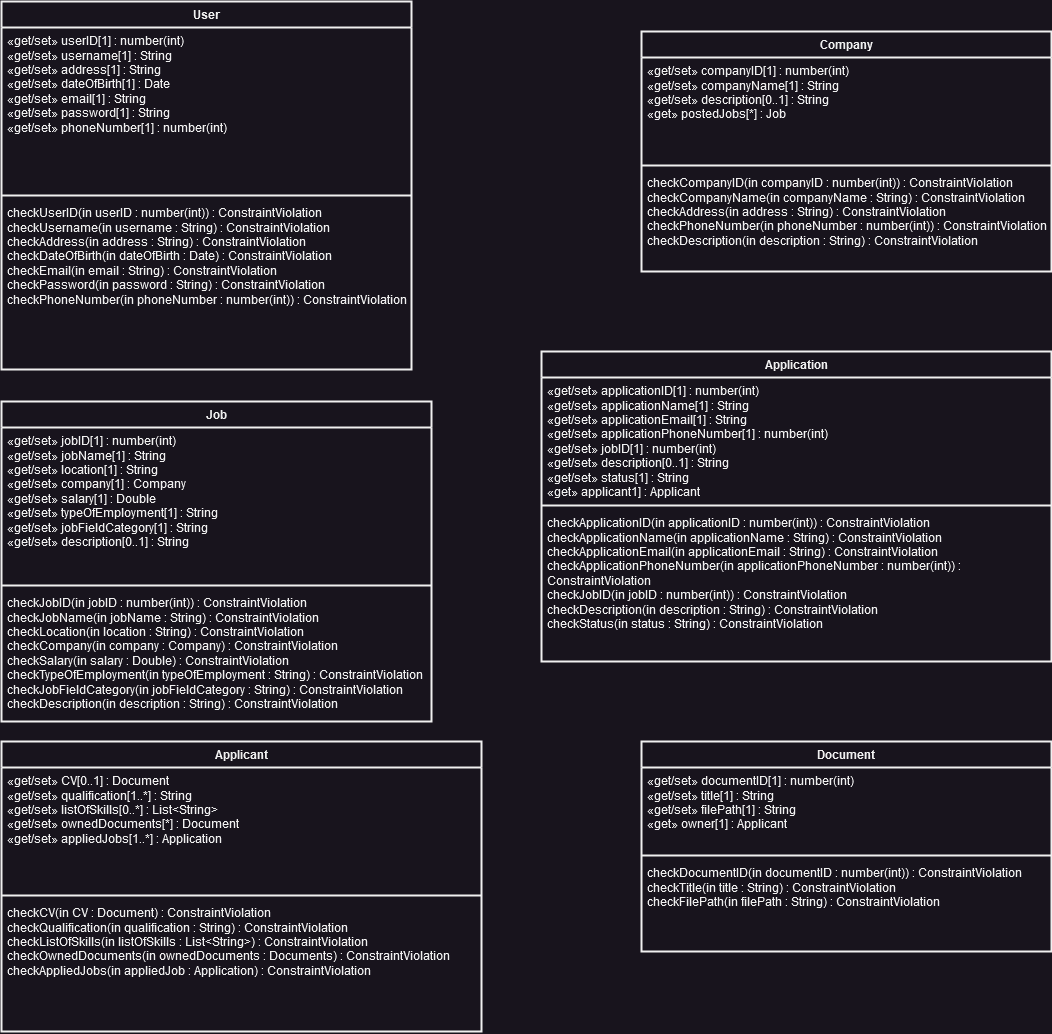

The diagram above was exported from draw.io. Its source (the exported page's mxGraphModel, read from the mxfile embedded in the PNG):
<mxGraphModel dx="1500" dy="754" grid="1" gridSize="10" guides="1" tooltips="1" connect="1" arrows="1" fold="1" page="1" pageScale="1" pageWidth="1169" pageHeight="827" math="0" shadow="0">
  <root>
    <mxCell id="WIyWlLk6GJQsqaUBKTNV-0" />
    <mxCell id="WIyWlLk6GJQsqaUBKTNV-1" parent="WIyWlLk6GJQsqaUBKTNV-0" />
    <mxCell id="pfGpXki5UYKTvDBVukr8-8" value="User" style="swimlane;fontStyle=1;align=center;verticalAlign=top;childLayout=stackLayout;horizontal=1;startSize=26;horizontalStack=0;resizeParent=1;resizeParentMax=0;resizeLast=0;collapsible=1;marginBottom=0;whiteSpace=wrap;html=1;strokeWidth=2;" parent="WIyWlLk6GJQsqaUBKTNV-1" vertex="1">
      <mxGeometry x="30" y="30" width="410" height="368" as="geometry" />
    </mxCell>
    <UserObject label="«get/set» userID[1] : number(int)&lt;br&gt;«get/set» username[1] : String&lt;br&gt;«get/set» address[1] : String&lt;br&gt;«get/set» dateOfBirth[1] : Date&lt;br&gt;«get/set» email[1] : String&lt;br&gt;«get/set» password[1] : String&lt;br&gt;«get/set» phoneNumber[1] : number(int)&lt;br&gt;" id="DuR-rNI8Jfg5QxDIzmfV-16">
      <mxCell style="text;strokeColor=none;fillColor=none;align=left;verticalAlign=top;spacingLeft=4;spacingRight=4;overflow=hidden;rotatable=0;points=[[0,0.5],[1,0.5]];portConstraint=eastwest;spacing=2;spacingTop=0;whiteSpace=wrap;html=1;" parent="pfGpXki5UYKTvDBVukr8-8" vertex="1">
        <mxGeometry y="26" width="410" height="164" as="geometry" />
      </mxCell>
    </UserObject>
    <mxCell id="pfGpXki5UYKTvDBVukr8-10" value="" style="line;strokeWidth=2;fillColor=none;align=left;verticalAlign=middle;spacingTop=-1;spacingLeft=3;spacingRight=3;rotatable=0;labelPosition=right;points=[];portConstraint=eastwest;strokeColor=inherit;" parent="pfGpXki5UYKTvDBVukr8-8" vertex="1">
      <mxGeometry y="190" width="410" height="8" as="geometry" />
    </mxCell>
    <UserObject label="checkUserID(in userID : number(int)) : ConstraintViolation&lt;br&gt;checkUsername(in username : String) : ConstraintViolation&lt;br&gt;checkAddress(in address : String) : ConstraintViolation&lt;br&gt;checkDateOfBirth(in dateOfBirth : Date) : ConstraintViolation&lt;br&gt;checkEmail(in email : String) : ConstraintViolation&lt;br&gt;checkPassword(in password : String) : ConstraintViolation&lt;br&gt;checkPhoneNumber(in phoneNumber : number(int)) : ConstraintViolation&lt;br&gt;" id="YJHB6RvNx_NVDCRdOmSo-0">
      <mxCell style="text;strokeColor=none;fillColor=none;align=left;verticalAlign=top;spacingLeft=4;spacingRight=4;overflow=hidden;rotatable=0;points=[[0,0.5],[1,0.5]];portConstraint=eastwest;spacing=2;spacingTop=0;whiteSpace=wrap;html=1;" parent="pfGpXki5UYKTvDBVukr8-8" vertex="1">
        <mxGeometry y="198" width="410" height="170" as="geometry" />
      </mxCell>
    </UserObject>
    <mxCell id="YJHB6RvNx_NVDCRdOmSo-1" value="Company" style="swimlane;fontStyle=1;align=center;verticalAlign=top;childLayout=stackLayout;horizontal=1;startSize=26;horizontalStack=0;resizeParent=1;resizeParentMax=0;resizeLast=0;collapsible=1;marginBottom=0;whiteSpace=wrap;html=1;strokeWidth=2;" parent="WIyWlLk6GJQsqaUBKTNV-1" vertex="1">
      <mxGeometry x="670" y="60" width="410" height="240" as="geometry" />
    </mxCell>
    <UserObject label="«get/set» companyID[1] : number(int)&lt;br&gt;«get/set» companyName[1] : String&lt;br&gt;&lt;div&gt;«get/set» description[0..1] : String&lt;/div&gt;&lt;div&gt;«get» postedJobs[*] : Job&lt;/div&gt;" id="YJHB6RvNx_NVDCRdOmSo-2">
      <mxCell style="text;strokeColor=none;fillColor=none;align=left;verticalAlign=top;spacingLeft=4;spacingRight=4;overflow=hidden;rotatable=0;points=[[0,0.5],[1,0.5]];portConstraint=eastwest;spacing=2;spacingTop=0;whiteSpace=wrap;html=1;" parent="YJHB6RvNx_NVDCRdOmSo-1" vertex="1">
        <mxGeometry y="26" width="410" height="104" as="geometry" />
      </mxCell>
    </UserObject>
    <mxCell id="YJHB6RvNx_NVDCRdOmSo-3" value="" style="line;strokeWidth=2;fillColor=none;align=left;verticalAlign=middle;spacingTop=-1;spacingLeft=3;spacingRight=3;rotatable=0;labelPosition=right;points=[];portConstraint=eastwest;strokeColor=inherit;" parent="YJHB6RvNx_NVDCRdOmSo-1" vertex="1">
      <mxGeometry y="130" width="410" height="8" as="geometry" />
    </mxCell>
    <UserObject label="checkCompanyID(in companyID : number(int)) : ConstraintViolation&lt;br/&gt;checkCompanyName(in companyName : String) : ConstraintViolation&lt;br/&gt;checkAddress(in address : String) : ConstraintViolation&lt;br/&gt;checkPhoneNumber(in phoneNumber : number(int)) : ConstraintViolation&lt;br/&gt;checkDescription(in description : String) : ConstraintViolation" id="YJHB6RvNx_NVDCRdOmSo-4">
      <mxCell style="text;strokeColor=none;fillColor=none;align=left;verticalAlign=top;spacingLeft=4;spacingRight=4;overflow=hidden;rotatable=0;points=[[0,0.5],[1,0.5]];portConstraint=eastwest;spacing=2;spacingTop=0;whiteSpace=wrap;html=1;" parent="YJHB6RvNx_NVDCRdOmSo-1" vertex="1">
        <mxGeometry y="138" width="410" height="102" as="geometry" />
      </mxCell>
    </UserObject>
    <mxCell id="YJHB6RvNx_NVDCRdOmSo-5" value="Job" style="swimlane;fontStyle=1;align=center;verticalAlign=top;childLayout=stackLayout;horizontal=1;startSize=26;horizontalStack=0;resizeParent=1;resizeParentMax=0;resizeLast=0;collapsible=1;marginBottom=0;whiteSpace=wrap;html=1;strokeWidth=2;" parent="WIyWlLk6GJQsqaUBKTNV-1" vertex="1">
      <mxGeometry x="30" y="430" width="430" height="320" as="geometry" />
    </mxCell>
    <UserObject label="«get/set» jobID[1] : number(int)&lt;br&gt;«get/set» jobName[1] : String&lt;br&gt;«get/set» location[1] : String&lt;br&gt;«get/set» company[1] : Company&lt;br&gt;«get/set» salary[1] : Double&lt;br&gt;«get/set» typeOfEmployment[1] : String&lt;br&gt;«get/set» jobFieldCategory[1] : String&lt;br&gt;&lt;div&gt;«get/set» description[0..1] : String&lt;/div&gt;&lt;div&gt;&lt;br&gt;&lt;/div&gt;" id="YJHB6RvNx_NVDCRdOmSo-6">
      <mxCell style="text;strokeColor=none;fillColor=none;align=left;verticalAlign=top;spacingLeft=4;spacingRight=4;overflow=hidden;rotatable=0;points=[[0,0.5],[1,0.5]];portConstraint=eastwest;spacing=2;spacingTop=0;whiteSpace=wrap;html=1;" parent="YJHB6RvNx_NVDCRdOmSo-5" vertex="1">
        <mxGeometry y="26" width="430" height="154" as="geometry" />
      </mxCell>
    </UserObject>
    <mxCell id="YJHB6RvNx_NVDCRdOmSo-7" value="" style="line;strokeWidth=2;fillColor=none;align=left;verticalAlign=middle;spacingTop=-1;spacingLeft=3;spacingRight=3;rotatable=0;labelPosition=right;points=[];portConstraint=eastwest;strokeColor=inherit;" parent="YJHB6RvNx_NVDCRdOmSo-5" vertex="1">
      <mxGeometry y="180" width="430" height="8" as="geometry" />
    </mxCell>
    <UserObject label="checkJobID(in jobID : number(int)) : ConstraintViolation&lt;br/&gt;checkJobName(in jobName : String) : ConstraintViolation&lt;br/&gt;checkLocation(in location : String) : ConstraintViolation&lt;br/&gt;checkCompany(in company : Company) : ConstraintViolation&lt;br/&gt;checkSalary(in salary : Double) : ConstraintViolation&lt;br/&gt;checkTypeOfEmployment(in typeOfEmployment : String) : ConstraintViolation&lt;br/&gt;checkJobFieldCategory(in jobFieldCategory : String) : ConstraintViolation&lt;br/&gt;checkDescription(in description : String) : ConstraintViolation" id="YJHB6RvNx_NVDCRdOmSo-8">
      <mxCell style="text;strokeColor=none;fillColor=none;align=left;verticalAlign=top;spacingLeft=4;spacingRight=4;overflow=hidden;rotatable=0;points=[[0,0.5],[1,0.5]];portConstraint=eastwest;spacing=2;spacingTop=0;whiteSpace=wrap;html=1;" parent="YJHB6RvNx_NVDCRdOmSo-5" vertex="1">
        <mxGeometry y="188" width="430" height="132" as="geometry" />
      </mxCell>
    </UserObject>
    <mxCell id="dcfwUZVmNZMuL17V9sCw-0" value="Application" style="swimlane;fontStyle=1;align=center;verticalAlign=top;childLayout=stackLayout;horizontal=1;startSize=26;horizontalStack=0;resizeParent=1;resizeParentMax=0;resizeLast=0;collapsible=1;marginBottom=0;whiteSpace=wrap;html=1;strokeWidth=2;" parent="WIyWlLk6GJQsqaUBKTNV-1" vertex="1">
      <mxGeometry x="570" y="380" width="510" height="310" as="geometry" />
    </mxCell>
    <UserObject label="«get/set» applicationID[1] : number(int)&lt;br&gt;«get/set» applicationName[1] : String&lt;br&gt;«get/set» applicationEmail[1] : String&lt;br&gt;«get/set» applicationPhoneNumber[1] : number(int)&lt;br&gt;«get/set» jobID[1] : number(int)&lt;br&gt;«get/set» description[0..1] : String&lt;br&gt;&lt;div&gt;«get/set» status[1] : String&lt;/div&gt;&lt;div&gt;«get» applicant1] : Applicant&lt;/div&gt;" id="dcfwUZVmNZMuL17V9sCw-1">
      <mxCell style="text;strokeColor=none;fillColor=none;align=left;verticalAlign=top;spacingLeft=4;spacingRight=4;overflow=hidden;rotatable=0;points=[[0,0.5],[1,0.5]];portConstraint=eastwest;spacing=2;spacingTop=0;whiteSpace=wrap;html=1;" parent="dcfwUZVmNZMuL17V9sCw-0" vertex="1">
        <mxGeometry y="26" width="510" height="124" as="geometry" />
      </mxCell>
    </UserObject>
    <mxCell id="dcfwUZVmNZMuL17V9sCw-2" value="" style="line;strokeWidth=2;fillColor=none;align=left;verticalAlign=middle;spacingTop=-1;spacingLeft=3;spacingRight=3;rotatable=0;labelPosition=right;points=[];portConstraint=eastwest;strokeColor=inherit;" parent="dcfwUZVmNZMuL17V9sCw-0" vertex="1">
      <mxGeometry y="150" width="510" height="8" as="geometry" />
    </mxCell>
    <UserObject label="checkApplicationID(in applicationID : number(int)) : ConstraintViolation&lt;br&gt;checkApplicationName(in applicationName : String) : ConstraintViolation&lt;br&gt;checkApplicationEmail(in applicationEmail : String) : ConstraintViolation&lt;br&gt;checkApplicationPhoneNumber(in applicationPhoneNumber : number(int)) : ConstraintViolation&lt;br&gt;checkJobID(in jobID : number(int)) : ConstraintViolation&lt;br&gt;checkDescription(in description : String) : ConstraintViolation&lt;br&gt;checkStatus(in status : String) : ConstraintViolation" id="dcfwUZVmNZMuL17V9sCw-3">
      <mxCell style="text;strokeColor=none;fillColor=none;align=left;verticalAlign=top;spacingLeft=4;spacingRight=4;overflow=hidden;rotatable=0;points=[[0,0.5],[1,0.5]];portConstraint=eastwest;spacing=2;spacingTop=0;whiteSpace=wrap;html=1;" parent="dcfwUZVmNZMuL17V9sCw-0" vertex="1">
        <mxGeometry y="158" width="510" height="152" as="geometry" />
      </mxCell>
    </UserObject>
    <mxCell id="dcfwUZVmNZMuL17V9sCw-4" value="Document" style="swimlane;fontStyle=1;align=center;verticalAlign=top;childLayout=stackLayout;horizontal=1;startSize=26;horizontalStack=0;resizeParent=1;resizeParentMax=0;resizeLast=0;collapsible=1;marginBottom=0;whiteSpace=wrap;html=1;strokeWidth=2;" parent="WIyWlLk6GJQsqaUBKTNV-1" vertex="1">
      <mxGeometry x="670" y="770" width="410" height="210" as="geometry" />
    </mxCell>
    <UserObject label="&lt;div&gt;«get/set» documentID[1] : number(int)&lt;/div&gt;&lt;div&gt;«get/set» title[1] : String&lt;/div&gt;&lt;div&gt;«get/set» filePath[1] : String&lt;/div&gt;&lt;div&gt;«get» owner[1] : Applicant&lt;br&gt;&lt;/div&gt;" id="dcfwUZVmNZMuL17V9sCw-5">
      <mxCell style="text;strokeColor=none;fillColor=none;align=left;verticalAlign=top;spacingLeft=4;spacingRight=4;overflow=hidden;rotatable=0;points=[[0,0.5],[1,0.5]];portConstraint=eastwest;spacing=2;spacingTop=0;whiteSpace=wrap;html=1;" parent="dcfwUZVmNZMuL17V9sCw-4" vertex="1">
        <mxGeometry y="26" width="410" height="84" as="geometry" />
      </mxCell>
    </UserObject>
    <mxCell id="dcfwUZVmNZMuL17V9sCw-6" value="" style="line;strokeWidth=2;fillColor=none;align=left;verticalAlign=middle;spacingTop=-1;spacingLeft=3;spacingRight=3;rotatable=0;labelPosition=right;points=[];portConstraint=eastwest;strokeColor=inherit;" parent="dcfwUZVmNZMuL17V9sCw-4" vertex="1">
      <mxGeometry y="110" width="410" height="8" as="geometry" />
    </mxCell>
    <UserObject label="&lt;div&gt;checkDocumentID(in documentID : number(int)) : ConstraintViolation&lt;/div&gt;&lt;div&gt;checkTitle(in title : String) : ConstraintViolation&lt;/div&gt;&lt;div&gt;checkFilePath(in filePath : String) : ConstraintViolation&lt;/div&gt;" id="dcfwUZVmNZMuL17V9sCw-7">
      <mxCell style="text;strokeColor=none;fillColor=none;align=left;verticalAlign=top;spacingLeft=4;spacingRight=4;overflow=hidden;rotatable=0;points=[[0,0.5],[1,0.5]];portConstraint=eastwest;spacing=2;spacingTop=0;whiteSpace=wrap;html=1;" parent="dcfwUZVmNZMuL17V9sCw-4" vertex="1">
        <mxGeometry y="118" width="410" height="92" as="geometry" />
      </mxCell>
    </UserObject>
    <mxCell id="IHfTu-N6DUVGwPw9vona-0" value="Applicant" style="swimlane;fontStyle=1;align=center;verticalAlign=top;childLayout=stackLayout;horizontal=1;startSize=26;horizontalStack=0;resizeParent=1;resizeParentMax=0;resizeLast=0;collapsible=1;marginBottom=0;whiteSpace=wrap;html=1;strokeWidth=2;" vertex="1" parent="WIyWlLk6GJQsqaUBKTNV-1">
      <mxGeometry x="30" y="770" width="480" height="290" as="geometry" />
    </mxCell>
    <UserObject label="«get/set» CV[0..1] : Document&lt;br&gt;«get/set» qualification[1..*] : String&lt;br&gt;&lt;div&gt;«get/set» listOfSkills[0..*] : List&amp;lt;String&amp;gt;&lt;/div&gt;&lt;div&gt;«get/set» ownedDocuments[*] : Document&lt;/div&gt;&lt;div&gt;«get/set» appliedJobs[1..*] : Application&lt;br&gt;&lt;/div&gt;" id="IHfTu-N6DUVGwPw9vona-1">
      <mxCell style="text;strokeColor=none;fillColor=none;align=left;verticalAlign=top;spacingLeft=4;spacingRight=4;overflow=hidden;rotatable=0;points=[[0,0.5],[1,0.5]];portConstraint=eastwest;spacing=2;spacingTop=0;whiteSpace=wrap;html=1;" vertex="1" parent="IHfTu-N6DUVGwPw9vona-0">
        <mxGeometry y="26" width="480" height="124" as="geometry" />
      </mxCell>
    </UserObject>
    <mxCell id="IHfTu-N6DUVGwPw9vona-2" value="" style="line;strokeWidth=2;fillColor=none;align=left;verticalAlign=middle;spacingTop=-1;spacingLeft=3;spacingRight=3;rotatable=0;labelPosition=right;points=[];portConstraint=eastwest;strokeColor=inherit;" vertex="1" parent="IHfTu-N6DUVGwPw9vona-0">
      <mxGeometry y="150" width="480" height="8" as="geometry" />
    </mxCell>
    <UserObject label="checkCV(in CV : Document) : ConstraintViolation&lt;br&gt;checkQualification(in qualification : String) : ConstraintViolation&lt;br&gt;&lt;div&gt;checkListOfSkills(in listOfSkills : List&amp;lt;String&amp;gt;) : ConstraintViolation&lt;/div&gt;&lt;div&gt;checkOwnedDocuments(in ownedDocuments : Documents) : ConstraintViolation&lt;/div&gt;&lt;div&gt;checkAppliedJobs(in appliedJob : Application) : ConstraintViolation&lt;br&gt;&lt;/div&gt;" id="IHfTu-N6DUVGwPw9vona-3">
      <mxCell style="text;strokeColor=none;fillColor=none;align=left;verticalAlign=top;spacingLeft=4;spacingRight=4;overflow=hidden;rotatable=0;points=[[0,0.5],[1,0.5]];portConstraint=eastwest;spacing=2;spacingTop=0;whiteSpace=wrap;html=1;" vertex="1" parent="IHfTu-N6DUVGwPw9vona-0">
        <mxGeometry y="158" width="480" height="132" as="geometry" />
      </mxCell>
    </UserObject>
  </root>
</mxGraphModel>